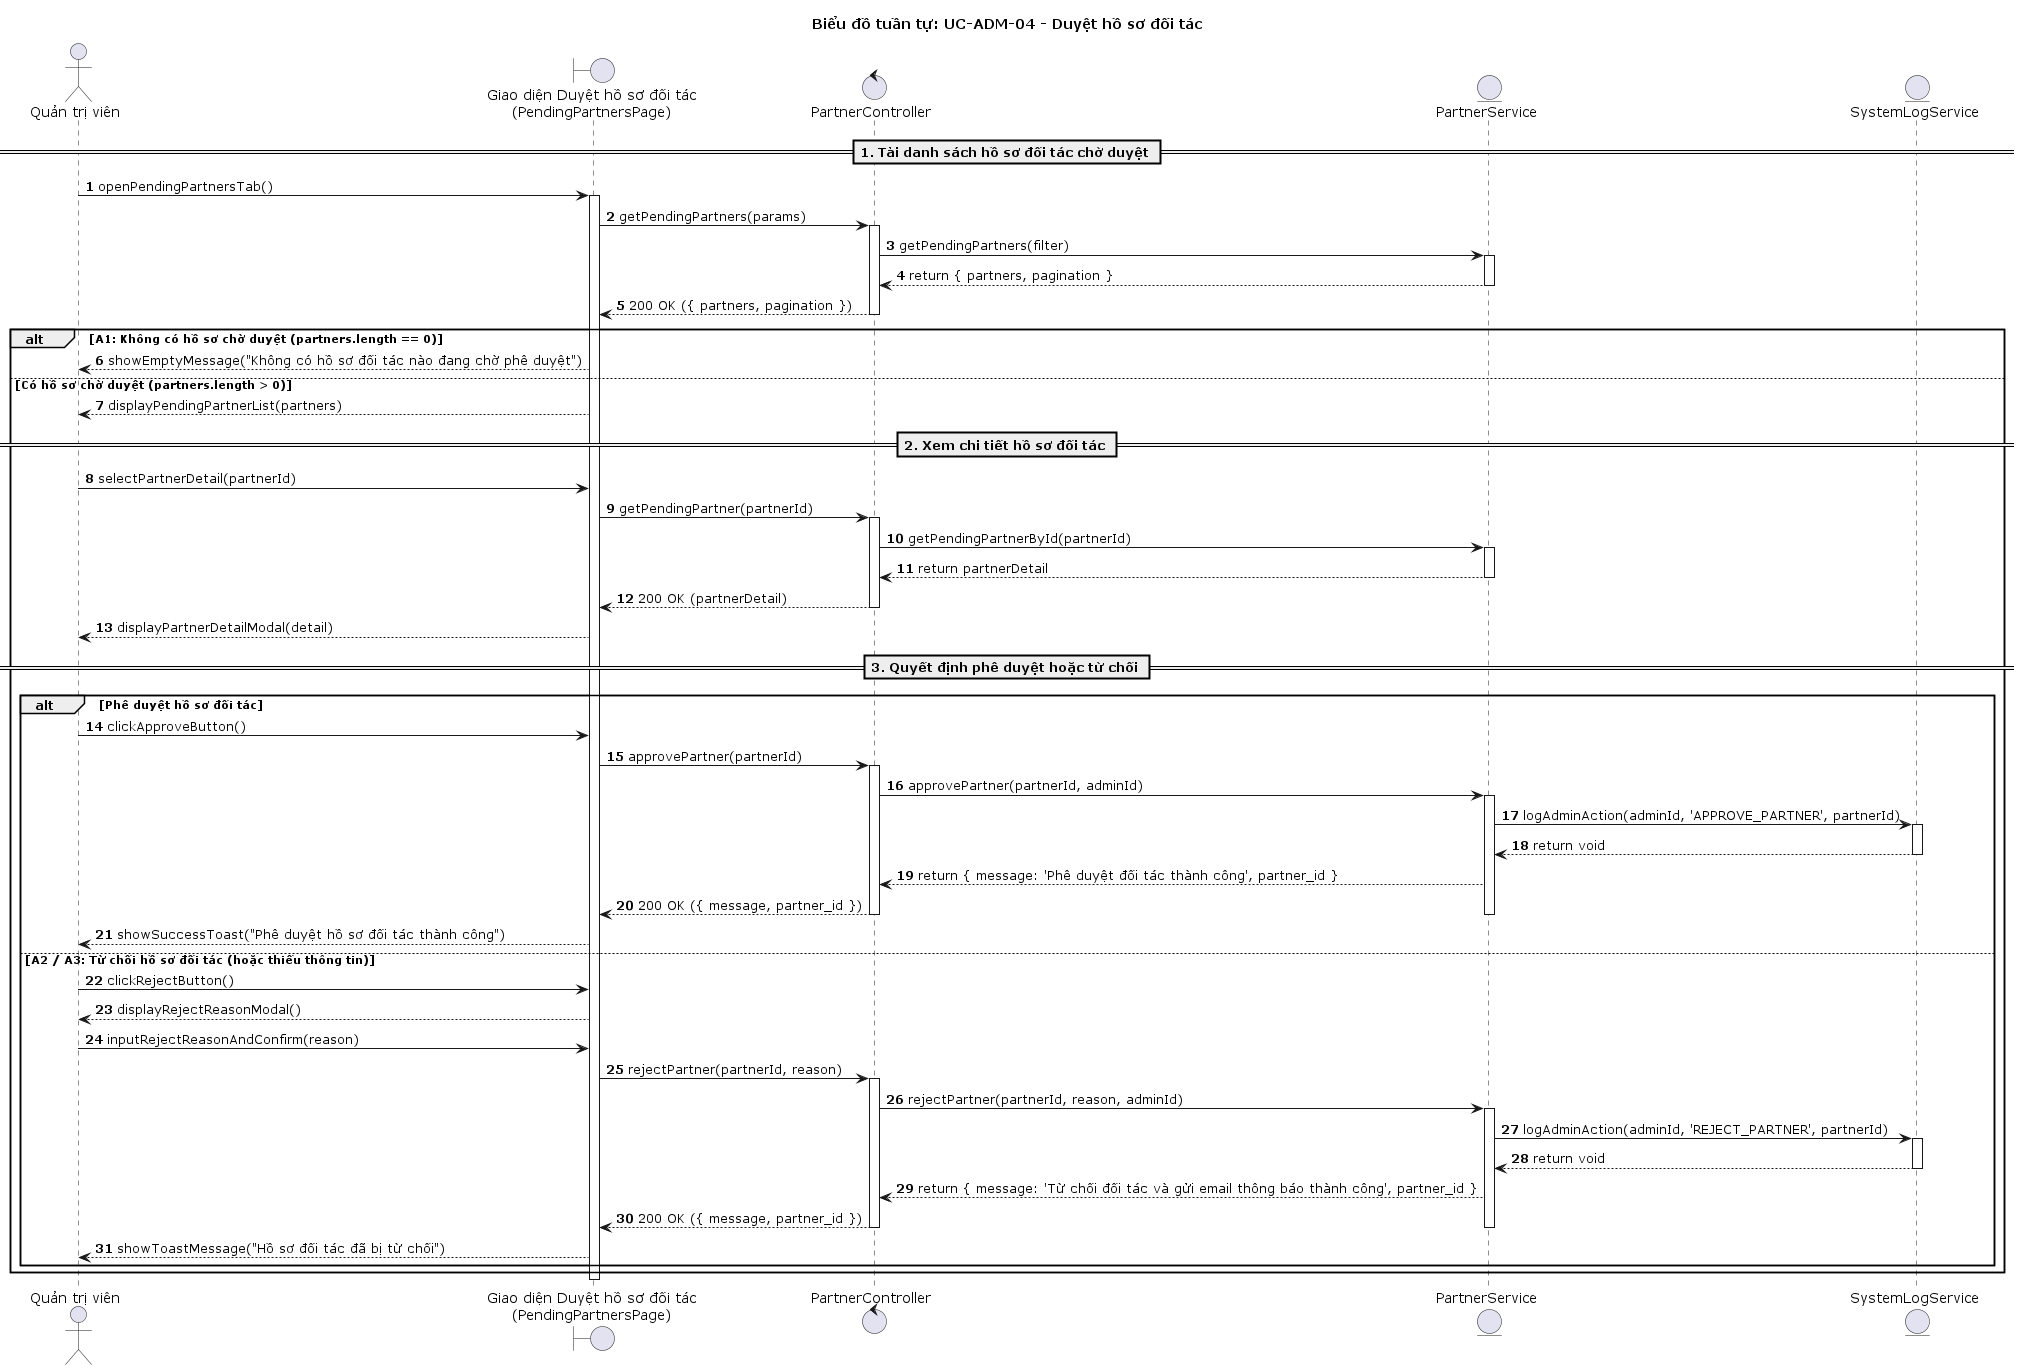

The diagram above was rendered by PlantUML. Its source (embedded in the PNG):
@startuml
title Biểu đồ tuần tự: UC-ADM-04 - Duyệt hồ sơ đối tác

autonumber
actor "Quản trị viên" as QTV
boundary "Giao diện Duyệt hồ sơ đối tác\n(PendingPartnersPage)" as UI
control "PartnerController" as Controller
entity "PartnerService" as Service
entity "SystemLogService" as LogService

== 1. Tải danh sách hồ sơ đối tác chờ duyệt ==
QTV -> UI : openPendingPartnersTab()
activate UI
UI -> Controller : getPendingPartners(params)
activate Controller
Controller -> Service : getPendingPartners(filter)
activate Service
Service --> Controller : return { partners, pagination }
deactivate Service
Controller --> UI : 200 OK ({ partners, pagination })
deactivate Controller

alt A1: Không có hồ sơ chờ duyệt (partners.length == 0)
    UI --> QTV : showEmptyMessage("Không có hồ sơ đối tác nào đang chờ phê duyệt")
else Có hồ sơ chờ duyệt (partners.length > 0)
    UI --> QTV : displayPendingPartnerList(partners)

    == 2. Xem chi tiết hồ sơ đối tác ==
    QTV -> UI : selectPartnerDetail(partnerId)
    UI -> Controller : getPendingPartner(partnerId)
    activate Controller
    Controller -> Service : getPendingPartnerById(partnerId)
    activate Service
    Service --> Controller : return partnerDetail
    deactivate Service
    Controller --> UI : 200 OK (partnerDetail)
    deactivate Controller
    UI --> QTV : displayPartnerDetailModal(detail)

    == 3. Quyết định phê duyệt hoặc từ chối ==
    alt Phê duyệt hồ sơ đối tác
        QTV -> UI : clickApproveButton()
        UI -> Controller : approvePartner(partnerId)
        activate Controller
        Controller -> Service : approvePartner(partnerId, adminId)
        activate Service

        Service -> LogService : logAdminAction(adminId, 'APPROVE_PARTNER', partnerId)
        activate LogService
        LogService --> Service : return void
        deactivate LogService

        Service --> Controller : return { message: 'Phê duyệt đối tác thành công', partner_id }
        Controller --> UI : 200 OK ({ message, partner_id })
        deactivate Service
        deactivate Controller
        UI --> QTV : showSuccessToast("Phê duyệt hồ sơ đối tác thành công")

    else A2 / A3: Từ chối hồ sơ đối tác (hoặc thiếu thông tin)
        QTV -> UI : clickRejectButton()
        UI --> QTV : displayRejectReasonModal()
        QTV -> UI : inputRejectReasonAndConfirm(reason)
        UI -> Controller : rejectPartner(partnerId, reason)
        activate Controller
        Controller -> Service : rejectPartner(partnerId, reason, adminId)
        activate Service

        Service -> LogService : logAdminAction(adminId, 'REJECT_PARTNER', partnerId)
        activate LogService
        LogService --> Service : return void
        deactivate LogService

        Service --> Controller : return { message: 'Từ chối đối tác và gửi email thông báo thành công', partner_id }
        Controller --> UI : 200 OK ({ message, partner_id })
        deactivate Service
        deactivate Controller
        UI --> QTV : showToastMessage("Hồ sơ đối tác đã bị từ chối")
    end
end
deactivate UI

@enduml